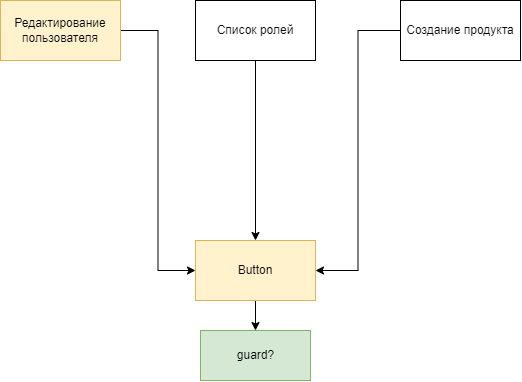

The diagram above was exported from draw.io. Its source (the exported page's mxGraphModel, read from the mxfile embedded in the PNG):
<mxGraphModel dx="865" dy="456" grid="1" gridSize="10" guides="1" tooltips="1" connect="1" arrows="1" fold="1" page="1" pageScale="1" pageWidth="850" pageHeight="1100" math="0" shadow="0">
  <root>
    <mxCell id="0" />
    <mxCell id="1" parent="0" />
    <mxCell id="qspa--J_q6KQWny1IJBW-13" style="edgeStyle=orthogonalEdgeStyle;rounded=0;orthogonalLoop=1;jettySize=auto;html=1;entryX=0;entryY=0.5;entryDx=0;entryDy=0;" edge="1" parent="1" source="qspa--J_q6KQWny1IJBW-1" target="qspa--J_q6KQWny1IJBW-4">
      <mxGeometry relative="1" as="geometry">
        <mxPoint x="230" y="340" as="targetPoint" />
      </mxGeometry>
    </mxCell>
    <mxCell id="qspa--J_q6KQWny1IJBW-1" value="Редактирование пользователя" style="rounded=0;whiteSpace=wrap;html=1;fillColor=#fff2cc;strokeColor=#d6b656;" vertex="1" parent="1">
      <mxGeometry x="170" y="100" width="120" height="60" as="geometry" />
    </mxCell>
    <mxCell id="qspa--J_q6KQWny1IJBW-6" style="edgeStyle=orthogonalEdgeStyle;rounded=0;orthogonalLoop=1;jettySize=auto;html=1;entryX=0.5;entryY=0;entryDx=0;entryDy=0;" edge="1" parent="1" source="qspa--J_q6KQWny1IJBW-2" target="qspa--J_q6KQWny1IJBW-4">
      <mxGeometry relative="1" as="geometry" />
    </mxCell>
    <mxCell id="qspa--J_q6KQWny1IJBW-2" value="Список ролей" style="rounded=0;whiteSpace=wrap;html=1;" vertex="1" parent="1">
      <mxGeometry x="365" y="100" width="120" height="60" as="geometry" />
    </mxCell>
    <mxCell id="qspa--J_q6KQWny1IJBW-8" style="edgeStyle=orthogonalEdgeStyle;rounded=0;orthogonalLoop=1;jettySize=auto;html=1;entryX=1;entryY=0.5;entryDx=0;entryDy=0;" edge="1" parent="1" source="qspa--J_q6KQWny1IJBW-3" target="qspa--J_q6KQWny1IJBW-4">
      <mxGeometry relative="1" as="geometry" />
    </mxCell>
    <mxCell id="qspa--J_q6KQWny1IJBW-3" value="Создание продукта" style="rounded=0;whiteSpace=wrap;html=1;" vertex="1" parent="1">
      <mxGeometry x="570" y="100" width="120" height="60" as="geometry" />
    </mxCell>
    <mxCell id="qspa--J_q6KQWny1IJBW-17" style="edgeStyle=orthogonalEdgeStyle;rounded=0;orthogonalLoop=1;jettySize=auto;html=1;" edge="1" parent="1" source="qspa--J_q6KQWny1IJBW-4" target="qspa--J_q6KQWny1IJBW-16">
      <mxGeometry relative="1" as="geometry" />
    </mxCell>
    <mxCell id="qspa--J_q6KQWny1IJBW-4" value="Button" style="rounded=0;whiteSpace=wrap;html=1;fillColor=#fff2cc;strokeColor=#d6b656;" vertex="1" parent="1">
      <mxGeometry x="365" y="340" width="120" height="60" as="geometry" />
    </mxCell>
    <mxCell id="qspa--J_q6KQWny1IJBW-16" value="guard?" style="html=1;fillColor=#d5e8d4;strokeColor=#82b366;" vertex="1" parent="1">
      <mxGeometry x="370" y="430" width="110" height="50" as="geometry" />
    </mxCell>
  </root>
</mxGraphModel>